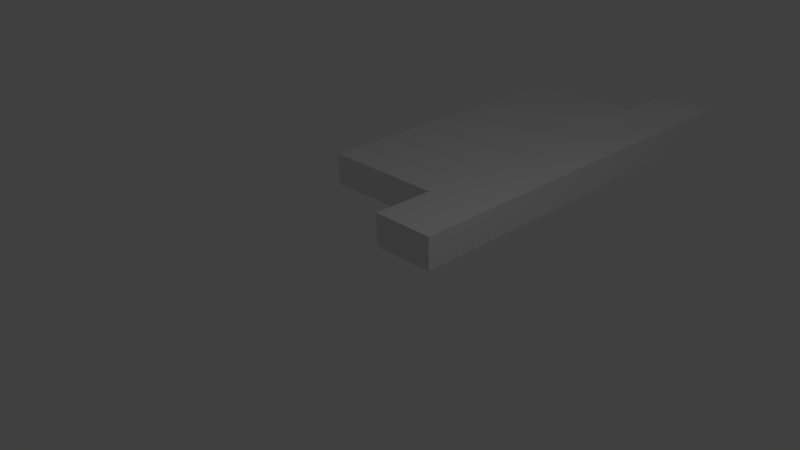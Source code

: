 # Source: Level9.blend  (saved by Blender 2.73.0; exported with 4.5.12 LTS)
import bpy
from mathutils import Matrix  # noqa: F401  (used for matrix-valued properties, if any)

bpy.ops.wm.read_factory_settings(use_empty=True)
scene = bpy.context.scene
scene.name = 'Scene'

# ---- collections
col_collection_1 = bpy.data.collections.new('Collection 1'); scene.collection.children.link(col_collection_1)

# ---- materials (node trees are filled in below, after node groups)
mat_material = bpy.data.materials.new('Material')
mat_material.alpha_threshold = 0.0
mat_material.use_transparent_shadow = False
mat_material.roughness = 0.5
mat_material.line_color = (0.0, 0.0, 0.0, 1.0)

# ---- material node trees

# ---- world
world_world = bpy.data.worlds.new('World'); scene.world = world_world
world_world.color = (0.05088, 0.05088, 0.05088)
world_world.use_sun_shadow = False
world_world.sun_shadow_jitter_overblur = 0.0
world_world.cycles.sampling_method = 'MANUAL'
world_world.cycles.sample_map_resolution = 256

# ---- cameras
cam_camera = bpy.data.cameras.new('Camera')
cam_camera.clip_end = 100.0
cam_camera.lens = 35.0
cam_camera.sensor_width = 32.0
cam_camera.sensor_height = 18.0
cam_camera.ortho_scale = 7.314
cam_camera.dof.focus_distance = 0.0
cam_camera.dof.aperture_fstop = 128.0

# ---- lights
light_lamp = bpy.data.lights.new('Lamp', 'POINT')
light_lamp.transmission_factor = 0.0
light_lamp.cutoff_distance = 30.0
light_lamp.energy = 100.0
light_lamp.shadow_buffer_clip_start = 1.001
light_lamp.shadow_soft_size = 0.1
light_lamp.shadow_maximum_resolution = 0.006
light_lamp.use_absolute_resolution = True
light_lamp.cycles.use_multiple_importance_sampling = False

# ---- meshes
me_cube = bpy.data.meshes.new('Cube')
me_cube.from_pydata([(1.0, 1.0, -1.0), (-1.0, 1.0, -1.0), (1.0, 1.0, 1.0), (-1.0, 1.0, 1.0), (1.0, 3.0, -1.0), (-1.0, 3.0, -1.0), (1.0, 3.0, 1.0), (-1.0, 3.0, 1.0), (1.0, 5.0, -1.0), (-1.0, 5.0, -1.0), (1.0, 5.0, 1.0), (-1.0, 5.0, 1.0), (1.0, 7.0, -1.0), (-1.0, 7.0, -1.0), (1.0, 7.0, 1.0), (-1.0, 7.0, 1.0), (1.0, 9.0, -1.0), (-1.0, 9.0, -1.0), (1.0, 9.0, 1.0), (-1.0, 9.0, 1.0), (1.0, 11.0, -1.0), (-1.0, 11.0, -1.0), (1.0, 11.0, 1.0), (-1.0, 11.0, 1.0), (1.0, 13.0, -1.0), (-1.0, 13.0, -1.0), (1.0, 13.0, 1.0), (-1.0, 13.0, 1.0), (1.0, 15.0, -1.0), (-1.0, 15.0, -1.0), (1.0, 15.0, 1.0), (-1.0, 15.0, 1.0), (-5.0, 5.0, 1.0), (-5.0, 5.0, -1.0), (-5.0, 3.0, 1.0), (-5.0, 3.0, -1.0), (-5.0, 9.0, 1.0), (-5.0, 9.0, -1.0), (-5.0, 7.0, 1.0), (-5.0, 7.0, -1.0), (-5.0, 11.0, -1.0), (-5.0, 11.0, 1.0), (-5.0, 13.0, -1.0), (-5.0, 13.0, 1.0)], [], [(3, 2, 6, 7), (7, 6, 10, 11), (1, 3, 7, 5), (2, 0, 4, 6), (0, 1, 5, 4), (11, 10, 14, 15), (19, 23, 41, 36), (6, 4, 8, 10), (4, 5, 9, 8), (15, 14, 18, 19), (21, 17, 37, 40), (10, 8, 12, 14), (8, 9, 13, 12), (19, 18, 22, 23), (27, 25, 42, 43), (14, 12, 16, 18), (12, 13, 17, 16), (23, 22, 26, 27), (40, 41, 43, 42), (13, 9, 33, 39), (16, 17, 21, 20), (27, 26, 30, 31), (23, 27, 43, 41), (22, 20, 24, 26), (20, 21, 25, 24), (30, 28, 29, 31), (25, 27, 31, 29), (26, 24, 28, 30), (24, 25, 29, 28), (39, 38, 36, 37), (33, 32, 38, 39), (35, 34, 32, 33), (25, 21, 40, 42), (15, 19, 36, 38), (17, 13, 39, 37), (36, 41, 40, 37), (18, 16, 20, 22), (1, 0, 2, 3), (11, 15, 38, 32), (9, 5, 35, 33), (7, 11, 32, 34), (5, 7, 34, 35)])
me_cube.materials.append(mat_material)
me_cube.use_remesh_preserve_volume = False
me_cube.use_remesh_preserve_attributes = False
me_cube.use_mirror_vertex_groups = False
me_cube.update()

# ---- objects
ob_cube = bpy.data.objects.new('Cube', me_cube)
ob_lamp = bpy.data.objects.new('Lamp', light_lamp)
ob_camera = bpy.data.objects.new('Camera', cam_camera)

# ---- transforms, parenting, visibility, modifiers, constraints
ob_cube.location = (0.0, 0.0, 0.0)
ob_cube.scale = (0.5, 0.5, 0.25)
ob_cube.lock_rotations_4d = False
ob_cube.empty_display_type = 'ARROWS'
ob_cube.lineart.crease_threshold = 0.0
ob_lamp.location = (4.076, 1.005, 5.904)
ob_lamp.rotation_euler = (0.6503, 0.05522, 1.866)
ob_lamp.lock_rotations_4d = False
ob_lamp.empty_display_type = 'ARROWS'
ob_lamp.color = (0.0, 0.0, 0.0, 0.0)
ob_lamp.lineart.crease_threshold = 0.0
ob_camera.location = (7.481, -6.508, 5.344)
ob_camera.rotation_euler = (1.109, 0.01082, 0.8149)
ob_camera.lock_rotations_4d = False
ob_camera.empty_display_type = 'ARROWS'
ob_camera.color = (0.0, 0.0, 0.0, 0.0)
ob_camera.display_type = 'WIRE'
ob_camera.lineart.crease_threshold = 0.0

# ---- collection membership
col_collection_1.objects.link(ob_cube)
col_collection_1.objects.link(ob_lamp)
col_collection_1.objects.link(ob_camera)

# ---- scene / render settings (as saved in the file)
scene.camera = ob_camera
scene.frame_start = 1; scene.frame_end = 250; scene.frame_set(1)
scene.render.engine = 'BLENDER_EEVEE_NEXT'
scene.render.resolution_percentage = 50
scene.render.dither_intensity = 0.0
scene.cycles.use_denoising = False
scene.cycles.samples = 10
scene.cycles.sampling_pattern = 'TABULATED_SOBOL'
scene.cycles.light_sampling_threshold = 0.0
scene.cycles.use_adaptive_sampling = False
scene.cycles.use_light_tree = False
scene.cycles.blur_glossy = 0.0
scene.cycles.pixel_filter_type = 'GAUSSIAN'
scene.cycles.sample_clamp_indirect = 0.0
scene.view_settings.view_transform = 'Standard'
bpy.context.view_layer.update()
